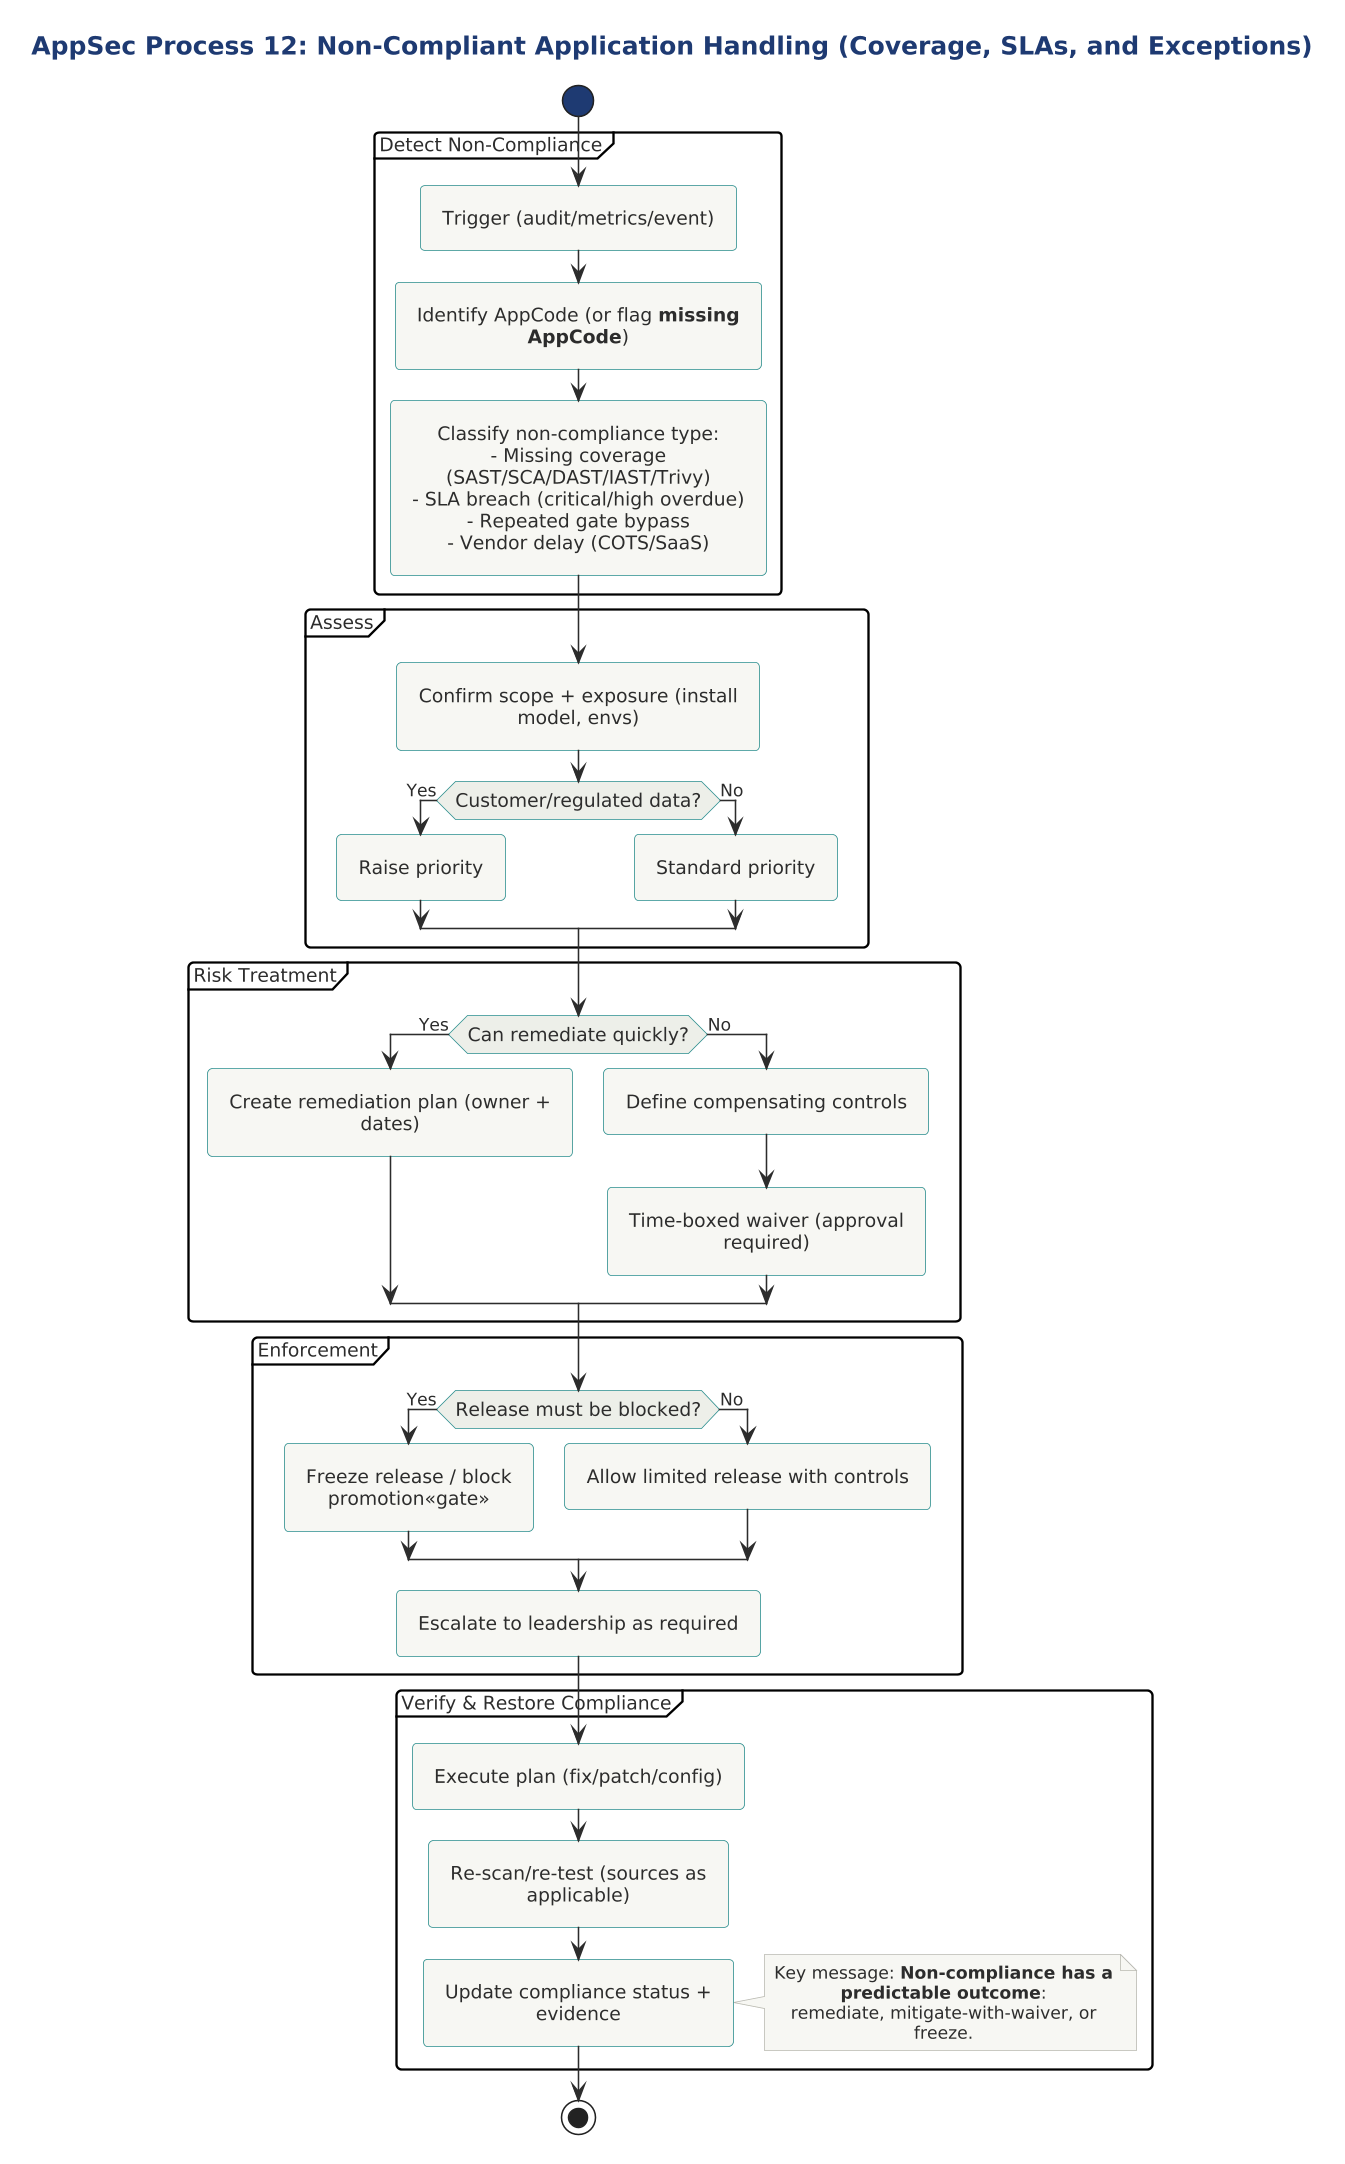

The diagram above was rendered by PlantUML. Its source (embedded in the PNG):
@startuml

skinparam dpi 150



!include ../../../../../tooling/styles/plantuml/behavioral/activity-diagram-style.iuml

title AppSec Process 12: Non-Compliant Application Handling (Coverage, SLAs, and Exceptions)

' Purpose: Provide a clear, enforceable path when an application is non-compliant
'          (missing scans, missing AppCode, overdue criticals, repeated gate bypass).

start

partition "Detect Non-Compliance" {
  :Trigger (audit/metrics/event);
  :Identify AppCode (or flag **missing AppCode**);
  :Classify non-compliance type:
  - Missing coverage (SAST/SCA/DAST/IAST/Trivy)
  - SLA breach (critical/high overdue)
  - Repeated gate bypass
  - Vendor delay (COTS/SaaS);
}

partition "Assess" {
  :Confirm scope + exposure (install model, envs);
  if (Customer/regulated data?) then (Yes)
    :Raise priority;
  else (No)
    :Standard priority;
  endif
}

partition "Risk Treatment" {
  if (Can remediate quickly?) then (Yes)
    :Create remediation plan (owner + dates);
  else (No)
    :Define compensating controls;
    :Time-boxed waiver (approval required);
  endif
}

partition "Enforcement" {
  if (Release must be blocked?) then (Yes)
    :Freeze release / block promotion<<gate>>;
  else (No)
    :Allow limited release with controls;
  endif
  :Escalate to leadership as required;
}

partition "Verify & Restore Compliance" {
  :Execute plan (fix/patch/config);
  :Re-scan/re-test (sources as applicable);
  :Update compliance status + evidence;
}

note right
Key message: **Non-compliance has a predictable outcome**:
remediate, mitigate-with-waiver, or freeze.
end note

stop
@enduml